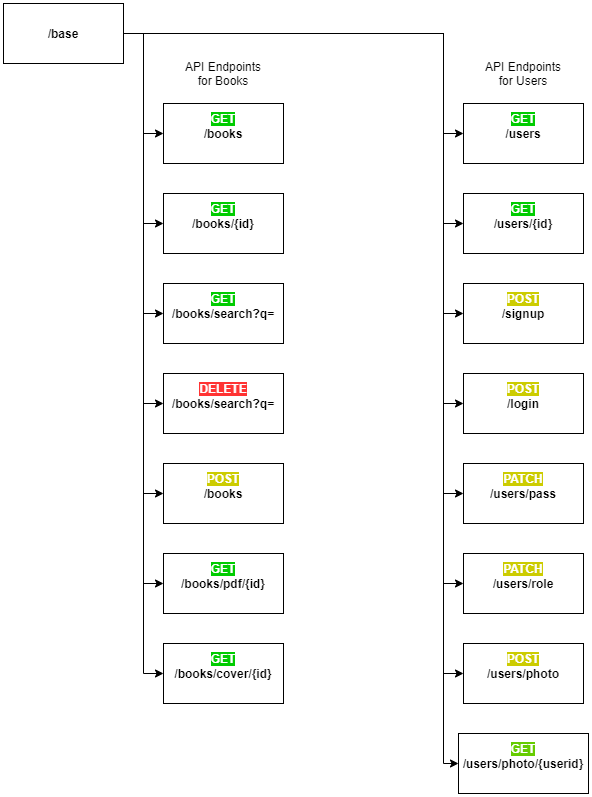

The diagram above was exported from draw.io. Its source (the exported page's mxGraphModel, read from the mxfile embedded in the PNG):
<mxGraphModel dx="1038" dy="580" grid="1" gridSize="10" guides="1" tooltips="1" connect="1" arrows="1" fold="1" page="1" pageScale="1" pageWidth="850" pageHeight="1100" math="0" shadow="0">
  <root>
    <mxCell id="0" />
    <mxCell id="1" parent="0" />
    <mxCell id="ogDen5lYrBcgQgIfTZ6a-17" style="edgeStyle=orthogonalEdgeStyle;rounded=0;orthogonalLoop=1;jettySize=auto;html=1;entryX=0;entryY=0.5;entryDx=0;entryDy=0;fontColor=#FFFFFF;" edge="1" parent="1" source="ogDen5lYrBcgQgIfTZ6a-1" target="ogDen5lYrBcgQgIfTZ6a-2">
      <mxGeometry relative="1" as="geometry">
        <Array as="points">
          <mxPoint x="190" y="140" />
          <mxPoint x="190" y="240" />
        </Array>
      </mxGeometry>
    </mxCell>
    <mxCell id="ogDen5lYrBcgQgIfTZ6a-18" style="edgeStyle=orthogonalEdgeStyle;rounded=0;orthogonalLoop=1;jettySize=auto;html=1;entryX=0;entryY=0.5;entryDx=0;entryDy=0;fontColor=#FFFFFF;" edge="1" parent="1" source="ogDen5lYrBcgQgIfTZ6a-1" target="ogDen5lYrBcgQgIfTZ6a-4">
      <mxGeometry relative="1" as="geometry" />
    </mxCell>
    <mxCell id="ogDen5lYrBcgQgIfTZ6a-19" style="edgeStyle=orthogonalEdgeStyle;rounded=0;orthogonalLoop=1;jettySize=auto;html=1;entryX=0;entryY=0.5;entryDx=0;entryDy=0;fontColor=#FFFFFF;" edge="1" parent="1" source="ogDen5lYrBcgQgIfTZ6a-1" target="ogDen5lYrBcgQgIfTZ6a-6">
      <mxGeometry relative="1" as="geometry" />
    </mxCell>
    <mxCell id="ogDen5lYrBcgQgIfTZ6a-20" style="edgeStyle=orthogonalEdgeStyle;rounded=0;orthogonalLoop=1;jettySize=auto;html=1;entryX=0;entryY=0.5;entryDx=0;entryDy=0;fontColor=#FFFFFF;" edge="1" parent="1" source="ogDen5lYrBcgQgIfTZ6a-1" target="ogDen5lYrBcgQgIfTZ6a-8">
      <mxGeometry relative="1" as="geometry" />
    </mxCell>
    <mxCell id="ogDen5lYrBcgQgIfTZ6a-21" style="edgeStyle=orthogonalEdgeStyle;rounded=0;orthogonalLoop=1;jettySize=auto;html=1;entryX=0;entryY=0.5;entryDx=0;entryDy=0;fontColor=#FFFFFF;" edge="1" parent="1" source="ogDen5lYrBcgQgIfTZ6a-1" target="ogDen5lYrBcgQgIfTZ6a-10">
      <mxGeometry relative="1" as="geometry" />
    </mxCell>
    <mxCell id="ogDen5lYrBcgQgIfTZ6a-22" style="edgeStyle=orthogonalEdgeStyle;rounded=0;orthogonalLoop=1;jettySize=auto;html=1;entryX=0;entryY=0.5;entryDx=0;entryDy=0;fontColor=#FFFFFF;" edge="1" parent="1" source="ogDen5lYrBcgQgIfTZ6a-1" target="ogDen5lYrBcgQgIfTZ6a-12">
      <mxGeometry relative="1" as="geometry" />
    </mxCell>
    <mxCell id="ogDen5lYrBcgQgIfTZ6a-23" style="edgeStyle=orthogonalEdgeStyle;rounded=0;orthogonalLoop=1;jettySize=auto;html=1;entryX=0;entryY=0.5;entryDx=0;entryDy=0;fontColor=#FFFFFF;" edge="1" parent="1" source="ogDen5lYrBcgQgIfTZ6a-1" target="ogDen5lYrBcgQgIfTZ6a-14">
      <mxGeometry relative="1" as="geometry" />
    </mxCell>
    <mxCell id="ogDen5lYrBcgQgIfTZ6a-40" style="edgeStyle=orthogonalEdgeStyle;rounded=0;orthogonalLoop=1;jettySize=auto;html=1;fontColor=#FFFFFF;entryX=0;entryY=0.5;entryDx=0;entryDy=0;" edge="1" parent="1" source="ogDen5lYrBcgQgIfTZ6a-1" target="ogDen5lYrBcgQgIfTZ6a-24">
      <mxGeometry relative="1" as="geometry">
        <mxPoint x="490" y="240" as="targetPoint" />
        <Array as="points">
          <mxPoint x="490" y="140" />
          <mxPoint x="490" y="240" />
        </Array>
      </mxGeometry>
    </mxCell>
    <mxCell id="ogDen5lYrBcgQgIfTZ6a-41" style="edgeStyle=orthogonalEdgeStyle;rounded=0;orthogonalLoop=1;jettySize=auto;html=1;entryX=0;entryY=0.5;entryDx=0;entryDy=0;fontColor=#FFFFFF;" edge="1" parent="1" source="ogDen5lYrBcgQgIfTZ6a-1" target="ogDen5lYrBcgQgIfTZ6a-26">
      <mxGeometry relative="1" as="geometry">
        <Array as="points">
          <mxPoint x="490" y="140" />
          <mxPoint x="490" y="330" />
        </Array>
      </mxGeometry>
    </mxCell>
    <mxCell id="ogDen5lYrBcgQgIfTZ6a-42" style="edgeStyle=orthogonalEdgeStyle;rounded=0;orthogonalLoop=1;jettySize=auto;html=1;entryX=0;entryY=0.5;entryDx=0;entryDy=0;fontColor=#FFFFFF;" edge="1" parent="1" source="ogDen5lYrBcgQgIfTZ6a-1" target="ogDen5lYrBcgQgIfTZ6a-28">
      <mxGeometry relative="1" as="geometry">
        <Array as="points">
          <mxPoint x="490" y="140" />
          <mxPoint x="490" y="420" />
        </Array>
      </mxGeometry>
    </mxCell>
    <mxCell id="ogDen5lYrBcgQgIfTZ6a-43" style="edgeStyle=orthogonalEdgeStyle;rounded=0;orthogonalLoop=1;jettySize=auto;html=1;entryX=0;entryY=0.5;entryDx=0;entryDy=0;fontColor=#FFFFFF;" edge="1" parent="1" source="ogDen5lYrBcgQgIfTZ6a-1" target="ogDen5lYrBcgQgIfTZ6a-30">
      <mxGeometry relative="1" as="geometry">
        <Array as="points">
          <mxPoint x="490" y="140" />
          <mxPoint x="490" y="510" />
        </Array>
      </mxGeometry>
    </mxCell>
    <mxCell id="ogDen5lYrBcgQgIfTZ6a-44" style="edgeStyle=orthogonalEdgeStyle;rounded=0;orthogonalLoop=1;jettySize=auto;html=1;entryX=0;entryY=0.5;entryDx=0;entryDy=0;fontColor=#FFFFFF;" edge="1" parent="1" source="ogDen5lYrBcgQgIfTZ6a-1" target="ogDen5lYrBcgQgIfTZ6a-32">
      <mxGeometry relative="1" as="geometry">
        <Array as="points">
          <mxPoint x="490" y="140" />
          <mxPoint x="490" y="600" />
        </Array>
      </mxGeometry>
    </mxCell>
    <mxCell id="ogDen5lYrBcgQgIfTZ6a-45" style="edgeStyle=orthogonalEdgeStyle;rounded=0;orthogonalLoop=1;jettySize=auto;html=1;entryX=0;entryY=0.5;entryDx=0;entryDy=0;fontColor=#FFFFFF;" edge="1" parent="1" source="ogDen5lYrBcgQgIfTZ6a-1" target="ogDen5lYrBcgQgIfTZ6a-34">
      <mxGeometry relative="1" as="geometry">
        <Array as="points">
          <mxPoint x="490" y="140" />
          <mxPoint x="490" y="690" />
        </Array>
      </mxGeometry>
    </mxCell>
    <mxCell id="ogDen5lYrBcgQgIfTZ6a-46" style="edgeStyle=orthogonalEdgeStyle;rounded=0;orthogonalLoop=1;jettySize=auto;html=1;entryX=0;entryY=0.5;entryDx=0;entryDy=0;fontColor=#FFFFFF;" edge="1" parent="1" source="ogDen5lYrBcgQgIfTZ6a-1" target="ogDen5lYrBcgQgIfTZ6a-36">
      <mxGeometry relative="1" as="geometry">
        <Array as="points">
          <mxPoint x="490" y="140" />
          <mxPoint x="490" y="780" />
        </Array>
      </mxGeometry>
    </mxCell>
    <mxCell id="ogDen5lYrBcgQgIfTZ6a-47" style="edgeStyle=orthogonalEdgeStyle;rounded=0;orthogonalLoop=1;jettySize=auto;html=1;entryX=0;entryY=0.5;entryDx=0;entryDy=0;fontColor=#FFFFFF;" edge="1" parent="1" source="ogDen5lYrBcgQgIfTZ6a-1" target="ogDen5lYrBcgQgIfTZ6a-38">
      <mxGeometry relative="1" as="geometry">
        <Array as="points">
          <mxPoint x="490" y="140" />
          <mxPoint x="490" y="870" />
        </Array>
      </mxGeometry>
    </mxCell>
    <mxCell id="ogDen5lYrBcgQgIfTZ6a-1" value="&lt;b&gt;/base&lt;/b&gt;" style="rounded=0;whiteSpace=wrap;html=1;" vertex="1" parent="1">
      <mxGeometry x="50" y="110" width="120" height="60" as="geometry" />
    </mxCell>
    <mxCell id="ogDen5lYrBcgQgIfTZ6a-2" value="&lt;b&gt;/books&lt;/b&gt;" style="rounded=0;whiteSpace=wrap;html=1;" vertex="1" parent="1">
      <mxGeometry x="210" y="210" width="120" height="60" as="geometry" />
    </mxCell>
    <mxCell id="ogDen5lYrBcgQgIfTZ6a-3" value="&lt;span style=&quot;background-color: rgb(0 , 204 , 0)&quot;&gt;&lt;b&gt;GET&lt;/b&gt;&lt;/span&gt;" style="text;html=1;strokeColor=none;fillColor=none;align=center;verticalAlign=middle;whiteSpace=wrap;rounded=0;fontColor=#FFFFFF;" vertex="1" parent="1">
      <mxGeometry x="245" y="210" width="50" height="30" as="geometry" />
    </mxCell>
    <mxCell id="ogDen5lYrBcgQgIfTZ6a-4" value="&lt;b&gt;/books/{id}&lt;/b&gt;" style="rounded=0;whiteSpace=wrap;html=1;" vertex="1" parent="1">
      <mxGeometry x="210" y="300" width="120" height="60" as="geometry" />
    </mxCell>
    <mxCell id="ogDen5lYrBcgQgIfTZ6a-5" value="&lt;span style=&quot;background-color: rgb(0 , 204 , 0)&quot;&gt;&lt;b&gt;GET&lt;/b&gt;&lt;/span&gt;" style="text;html=1;strokeColor=none;fillColor=none;align=center;verticalAlign=middle;whiteSpace=wrap;rounded=0;fontColor=#FFFFFF;" vertex="1" parent="1">
      <mxGeometry x="245" y="300" width="50" height="30" as="geometry" />
    </mxCell>
    <mxCell id="ogDen5lYrBcgQgIfTZ6a-6" value="&lt;b&gt;/books/search?q=&lt;/b&gt;" style="rounded=0;whiteSpace=wrap;html=1;" vertex="1" parent="1">
      <mxGeometry x="210" y="390" width="120" height="60" as="geometry" />
    </mxCell>
    <mxCell id="ogDen5lYrBcgQgIfTZ6a-7" value="&lt;span style=&quot;background-color: rgb(0 , 204 , 0)&quot;&gt;&lt;b&gt;GET&lt;/b&gt;&lt;/span&gt;" style="text;html=1;strokeColor=none;fillColor=none;align=center;verticalAlign=middle;whiteSpace=wrap;rounded=0;fontColor=#FFFFFF;" vertex="1" parent="1">
      <mxGeometry x="245" y="390" width="50" height="30" as="geometry" />
    </mxCell>
    <mxCell id="ogDen5lYrBcgQgIfTZ6a-8" value="&lt;b&gt;/books/search?q=&lt;/b&gt;" style="rounded=0;whiteSpace=wrap;html=1;" vertex="1" parent="1">
      <mxGeometry x="210" y="480" width="120" height="60" as="geometry" />
    </mxCell>
    <mxCell id="ogDen5lYrBcgQgIfTZ6a-9" value="&lt;span style=&quot;&quot;&gt;&lt;b&gt;DELETE&lt;/b&gt;&lt;/span&gt;" style="text;html=1;strokeColor=none;fillColor=none;align=center;verticalAlign=middle;whiteSpace=wrap;rounded=0;fontColor=#FFFFFF;labelBackgroundColor=#FF3333;" vertex="1" parent="1">
      <mxGeometry x="245" y="480" width="50" height="30" as="geometry" />
    </mxCell>
    <mxCell id="ogDen5lYrBcgQgIfTZ6a-10" value="&lt;b&gt;/books&lt;/b&gt;" style="rounded=0;whiteSpace=wrap;html=1;" vertex="1" parent="1">
      <mxGeometry x="210" y="570" width="120" height="60" as="geometry" />
    </mxCell>
    <mxCell id="ogDen5lYrBcgQgIfTZ6a-11" value="&lt;span&gt;&lt;b&gt;POST&lt;/b&gt;&lt;/span&gt;" style="text;html=1;strokeColor=none;fillColor=none;align=center;verticalAlign=middle;whiteSpace=wrap;rounded=0;fontColor=#FFFFFF;labelBackgroundColor=#CCCC00;" vertex="1" parent="1">
      <mxGeometry x="245" y="570" width="50" height="30" as="geometry" />
    </mxCell>
    <mxCell id="ogDen5lYrBcgQgIfTZ6a-12" value="&lt;b&gt;/books/pdf/{id}&lt;/b&gt;" style="rounded=0;whiteSpace=wrap;html=1;" vertex="1" parent="1">
      <mxGeometry x="210" y="660" width="120" height="60" as="geometry" />
    </mxCell>
    <mxCell id="ogDen5lYrBcgQgIfTZ6a-13" value="&lt;span style=&quot;background-color: rgb(0 , 204 , 0)&quot;&gt;&lt;b&gt;GET&lt;/b&gt;&lt;/span&gt;" style="text;html=1;strokeColor=none;fillColor=none;align=center;verticalAlign=middle;whiteSpace=wrap;rounded=0;fontColor=#FFFFFF;" vertex="1" parent="1">
      <mxGeometry x="245" y="660" width="50" height="30" as="geometry" />
    </mxCell>
    <mxCell id="ogDen5lYrBcgQgIfTZ6a-14" value="&lt;b&gt;/books/cover/{id}&lt;/b&gt;" style="rounded=0;whiteSpace=wrap;html=1;" vertex="1" parent="1">
      <mxGeometry x="210" y="750" width="120" height="60" as="geometry" />
    </mxCell>
    <mxCell id="ogDen5lYrBcgQgIfTZ6a-15" value="&lt;span style=&quot;background-color: rgb(0 , 204 , 0)&quot;&gt;&lt;b&gt;GET&lt;/b&gt;&lt;/span&gt;" style="text;html=1;strokeColor=none;fillColor=none;align=center;verticalAlign=middle;whiteSpace=wrap;rounded=0;fontColor=#FFFFFF;" vertex="1" parent="1">
      <mxGeometry x="245" y="750" width="50" height="30" as="geometry" />
    </mxCell>
    <mxCell id="ogDen5lYrBcgQgIfTZ6a-24" value="&lt;b&gt;/users&lt;/b&gt;" style="rounded=0;whiteSpace=wrap;html=1;" vertex="1" parent="1">
      <mxGeometry x="510" y="210" width="120" height="60" as="geometry" />
    </mxCell>
    <mxCell id="ogDen5lYrBcgQgIfTZ6a-25" value="&lt;span style=&quot;background-color: rgb(0 , 204 , 0)&quot;&gt;&lt;b&gt;GET&lt;/b&gt;&lt;/span&gt;" style="text;html=1;strokeColor=none;fillColor=none;align=center;verticalAlign=middle;whiteSpace=wrap;rounded=0;fontColor=#FFFFFF;" vertex="1" parent="1">
      <mxGeometry x="545" y="210" width="50" height="30" as="geometry" />
    </mxCell>
    <mxCell id="ogDen5lYrBcgQgIfTZ6a-26" value="&lt;b&gt;/users/{id}&lt;/b&gt;" style="rounded=0;whiteSpace=wrap;html=1;" vertex="1" parent="1">
      <mxGeometry x="510" y="300" width="120" height="60" as="geometry" />
    </mxCell>
    <mxCell id="ogDen5lYrBcgQgIfTZ6a-27" value="&lt;span style=&quot;background-color: rgb(0 , 204 , 0)&quot;&gt;&lt;b&gt;GET&lt;/b&gt;&lt;/span&gt;" style="text;html=1;strokeColor=none;fillColor=none;align=center;verticalAlign=middle;whiteSpace=wrap;rounded=0;fontColor=#FFFFFF;" vertex="1" parent="1">
      <mxGeometry x="545" y="300" width="50" height="30" as="geometry" />
    </mxCell>
    <mxCell id="ogDen5lYrBcgQgIfTZ6a-28" value="&lt;b&gt;/signup&lt;/b&gt;" style="rounded=0;whiteSpace=wrap;html=1;" vertex="1" parent="1">
      <mxGeometry x="510" y="390" width="120" height="60" as="geometry" />
    </mxCell>
    <mxCell id="ogDen5lYrBcgQgIfTZ6a-29" value="&lt;span style=&quot;&quot;&gt;&lt;b&gt;POST&lt;/b&gt;&lt;/span&gt;" style="text;html=1;strokeColor=none;fillColor=none;align=center;verticalAlign=middle;whiteSpace=wrap;rounded=0;fontColor=#FFFFFF;labelBackgroundColor=#CCCC00;" vertex="1" parent="1">
      <mxGeometry x="545" y="390" width="50" height="30" as="geometry" />
    </mxCell>
    <mxCell id="ogDen5lYrBcgQgIfTZ6a-30" value="&lt;b&gt;/login&lt;/b&gt;" style="rounded=0;whiteSpace=wrap;html=1;" vertex="1" parent="1">
      <mxGeometry x="510" y="480" width="120" height="60" as="geometry" />
    </mxCell>
    <mxCell id="ogDen5lYrBcgQgIfTZ6a-31" value="&lt;span style=&quot;&quot;&gt;&lt;b&gt;POST&lt;/b&gt;&lt;/span&gt;" style="text;html=1;strokeColor=none;fillColor=none;align=center;verticalAlign=middle;whiteSpace=wrap;rounded=0;fontColor=#FFFFFF;labelBackgroundColor=#CCCC00;" vertex="1" parent="1">
      <mxGeometry x="545" y="480" width="50" height="30" as="geometry" />
    </mxCell>
    <mxCell id="ogDen5lYrBcgQgIfTZ6a-32" value="&lt;b&gt;/users/pass&lt;/b&gt;" style="rounded=0;whiteSpace=wrap;html=1;" vertex="1" parent="1">
      <mxGeometry x="510" y="570" width="120" height="60" as="geometry" />
    </mxCell>
    <mxCell id="ogDen5lYrBcgQgIfTZ6a-33" value="&lt;span&gt;&lt;b&gt;PATCH&lt;/b&gt;&lt;/span&gt;" style="text;html=1;strokeColor=none;fillColor=none;align=center;verticalAlign=middle;whiteSpace=wrap;rounded=0;fontColor=#FFFFFF;labelBackgroundColor=#CCCC00;" vertex="1" parent="1">
      <mxGeometry x="545" y="570" width="50" height="30" as="geometry" />
    </mxCell>
    <mxCell id="ogDen5lYrBcgQgIfTZ6a-34" value="&lt;b&gt;/users/role&lt;/b&gt;" style="rounded=0;whiteSpace=wrap;html=1;" vertex="1" parent="1">
      <mxGeometry x="510" y="660" width="120" height="60" as="geometry" />
    </mxCell>
    <mxCell id="ogDen5lYrBcgQgIfTZ6a-35" value="&lt;span&gt;&lt;b&gt;PATCH&lt;/b&gt;&lt;/span&gt;" style="text;html=1;strokeColor=none;fillColor=none;align=center;verticalAlign=middle;whiteSpace=wrap;rounded=0;fontColor=#FFFFFF;labelBackgroundColor=#CCCC00;" vertex="1" parent="1">
      <mxGeometry x="545" y="660" width="50" height="30" as="geometry" />
    </mxCell>
    <mxCell id="ogDen5lYrBcgQgIfTZ6a-36" value="&lt;b&gt;/users/photo&lt;/b&gt;" style="rounded=0;whiteSpace=wrap;html=1;" vertex="1" parent="1">
      <mxGeometry x="510" y="750" width="120" height="60" as="geometry" />
    </mxCell>
    <mxCell id="ogDen5lYrBcgQgIfTZ6a-37" value="&lt;span style=&quot;&quot;&gt;&lt;b&gt;POST&lt;/b&gt;&lt;/span&gt;" style="text;html=1;strokeColor=none;fillColor=none;align=center;verticalAlign=middle;whiteSpace=wrap;rounded=0;fontColor=#FFFFFF;labelBackgroundColor=#CCCC00;" vertex="1" parent="1">
      <mxGeometry x="545" y="750" width="50" height="30" as="geometry" />
    </mxCell>
    <mxCell id="ogDen5lYrBcgQgIfTZ6a-38" value="&lt;b&gt;/users/photo/{userid}&lt;/b&gt;" style="rounded=0;whiteSpace=wrap;html=1;" vertex="1" parent="1">
      <mxGeometry x="505" y="840" width="130" height="60" as="geometry" />
    </mxCell>
    <mxCell id="ogDen5lYrBcgQgIfTZ6a-39" value="&lt;span&gt;&lt;b&gt;GET&lt;/b&gt;&lt;/span&gt;" style="text;html=1;strokeColor=none;fillColor=none;align=center;verticalAlign=middle;whiteSpace=wrap;rounded=0;fontColor=#FFFFFF;labelBackgroundColor=#66CC00;" vertex="1" parent="1">
      <mxGeometry x="545" y="840" width="50" height="30" as="geometry" />
    </mxCell>
    <mxCell id="ogDen5lYrBcgQgIfTZ6a-48" value="API Endpoints for Books" style="text;html=1;strokeColor=none;fillColor=none;align=center;verticalAlign=middle;whiteSpace=wrap;rounded=0;labelBackgroundColor=#FFFFFF;" vertex="1" parent="1">
      <mxGeometry x="225" y="170" width="90" height="20" as="geometry" />
    </mxCell>
    <mxCell id="ogDen5lYrBcgQgIfTZ6a-49" value="API Endpoints for Users" style="text;html=1;strokeColor=none;fillColor=none;align=center;verticalAlign=middle;whiteSpace=wrap;rounded=0;labelBackgroundColor=#FFFFFF;" vertex="1" parent="1">
      <mxGeometry x="525" y="170" width="90" height="20" as="geometry" />
    </mxCell>
  </root>
</mxGraphModel>